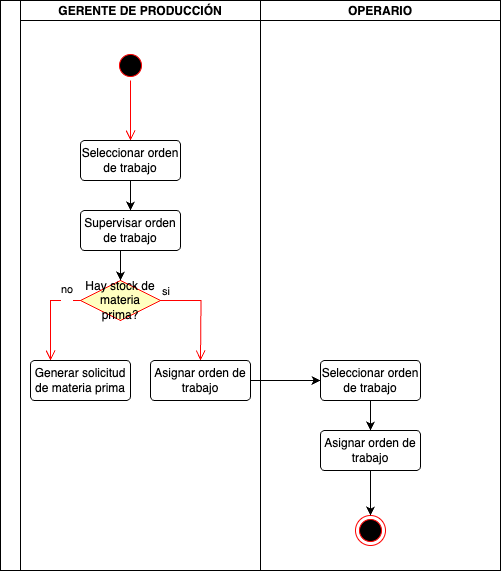

The diagram above was exported from draw.io. Its source (the exported page's mxGraphModel, read from the mxfile embedded in the PNG):
<mxGraphModel dx="984" dy="566" grid="1" gridSize="10" guides="1" tooltips="1" connect="1" arrows="1" fold="1" page="1" pageScale="1" pageWidth="827" pageHeight="1169" math="0" shadow="0">
  <root>
    <mxCell id="0" />
    <mxCell id="1" parent="0" />
    <mxCell id="lhbC4SCB4tCPhIpgXOIC-1" value="" style="swimlane;childLayout=stackLayout;resizeParent=1;resizeParentMax=0;startSize=20;horizontal=0;horizontalStack=1;" vertex="1" parent="1">
      <mxGeometry x="80" y="70" width="260" height="570" as="geometry" />
    </mxCell>
    <mxCell id="lhbC4SCB4tCPhIpgXOIC-2" value="GERENTE DE PRODUCCIÓN" style="swimlane;startSize=20;" vertex="1" parent="lhbC4SCB4tCPhIpgXOIC-1">
      <mxGeometry x="20" width="240" height="570" as="geometry" />
    </mxCell>
    <mxCell id="lhbC4SCB4tCPhIpgXOIC-7" value="" style="ellipse;html=1;shape=startState;fillColor=#000000;strokeColor=#ff0000;" vertex="1" parent="lhbC4SCB4tCPhIpgXOIC-2">
      <mxGeometry x="95" y="50" width="30" height="30" as="geometry" />
    </mxCell>
    <mxCell id="lhbC4SCB4tCPhIpgXOIC-8" value="" style="edgeStyle=orthogonalEdgeStyle;html=1;verticalAlign=bottom;endArrow=open;endSize=8;strokeColor=#ff0000;rounded=0;" edge="1" source="lhbC4SCB4tCPhIpgXOIC-7" parent="lhbC4SCB4tCPhIpgXOIC-2">
      <mxGeometry relative="1" as="geometry">
        <mxPoint x="110" y="140" as="targetPoint" />
      </mxGeometry>
    </mxCell>
    <mxCell id="lhbC4SCB4tCPhIpgXOIC-9" value="Seleccionar orden de trabajo" style="rounded=1;arcSize=10;whiteSpace=wrap;html=1;align=center;" vertex="1" parent="lhbC4SCB4tCPhIpgXOIC-2">
      <mxGeometry x="60" y="140" width="100" height="40" as="geometry" />
    </mxCell>
    <mxCell id="lhbC4SCB4tCPhIpgXOIC-11" value="" style="endArrow=classic;html=1;rounded=0;" edge="1" parent="lhbC4SCB4tCPhIpgXOIC-2">
      <mxGeometry width="50" height="50" relative="1" as="geometry">
        <mxPoint x="110" y="180" as="sourcePoint" />
        <mxPoint x="110" y="210" as="targetPoint" />
      </mxGeometry>
    </mxCell>
    <mxCell id="lhbC4SCB4tCPhIpgXOIC-12" value="Supervisar orden de trabajo" style="rounded=1;arcSize=10;whiteSpace=wrap;html=1;align=center;" vertex="1" parent="lhbC4SCB4tCPhIpgXOIC-2">
      <mxGeometry x="60" y="210" width="100" height="40" as="geometry" />
    </mxCell>
    <mxCell id="lhbC4SCB4tCPhIpgXOIC-13" value="Hay stock de materia prima?" style="rhombus;whiteSpace=wrap;html=1;fontColor=#000000;fillColor=#ffffc0;strokeColor=#ff0000;" vertex="1" parent="lhbC4SCB4tCPhIpgXOIC-2">
      <mxGeometry x="60" y="280" width="80" height="40" as="geometry" />
    </mxCell>
    <mxCell id="lhbC4SCB4tCPhIpgXOIC-14" value="si" style="edgeStyle=orthogonalEdgeStyle;html=1;align=left;verticalAlign=bottom;endArrow=open;endSize=8;strokeColor=#ff0000;rounded=0;" edge="1" source="lhbC4SCB4tCPhIpgXOIC-13" parent="lhbC4SCB4tCPhIpgXOIC-2">
      <mxGeometry x="-1" relative="1" as="geometry">
        <mxPoint x="180" y="360" as="targetPoint" />
      </mxGeometry>
    </mxCell>
    <mxCell id="lhbC4SCB4tCPhIpgXOIC-15" value="no&lt;div&gt;&lt;br&gt;&lt;/div&gt;" style="edgeStyle=orthogonalEdgeStyle;html=1;align=left;verticalAlign=top;endArrow=open;endSize=8;strokeColor=#ff0000;rounded=0;exitX=0;exitY=0.5;exitDx=0;exitDy=0;" edge="1" source="lhbC4SCB4tCPhIpgXOIC-13" parent="lhbC4SCB4tCPhIpgXOIC-2">
      <mxGeometry x="-0.4545" y="-14" relative="1" as="geometry">
        <mxPoint x="30" y="360" as="targetPoint" />
        <Array as="points">
          <mxPoint x="30" y="300" />
        </Array>
        <mxPoint x="4" y="-10" as="offset" />
      </mxGeometry>
    </mxCell>
    <mxCell id="lhbC4SCB4tCPhIpgXOIC-16" value="" style="endArrow=classic;html=1;rounded=0;entryX=0.5;entryY=0;entryDx=0;entryDy=0;" edge="1" parent="lhbC4SCB4tCPhIpgXOIC-2" target="lhbC4SCB4tCPhIpgXOIC-13">
      <mxGeometry width="50" height="50" relative="1" as="geometry">
        <mxPoint x="100" y="250" as="sourcePoint" />
        <mxPoint x="80" y="280" as="targetPoint" />
      </mxGeometry>
    </mxCell>
    <mxCell id="lhbC4SCB4tCPhIpgXOIC-17" value="Generar solicitud de materia prima" style="rounded=1;arcSize=10;whiteSpace=wrap;html=1;align=center;" vertex="1" parent="lhbC4SCB4tCPhIpgXOIC-2">
      <mxGeometry x="10" y="360" width="100" height="40" as="geometry" />
    </mxCell>
    <mxCell id="lhbC4SCB4tCPhIpgXOIC-18" value="Asignar orden de trabajo" style="rounded=1;arcSize=10;whiteSpace=wrap;html=1;align=center;" vertex="1" parent="lhbC4SCB4tCPhIpgXOIC-2">
      <mxGeometry x="130" y="360" width="100" height="40" as="geometry" />
    </mxCell>
    <mxCell id="lhbC4SCB4tCPhIpgXOIC-19" value="" style="endArrow=classic;html=1;rounded=0;entryX=0;entryY=0.5;entryDx=0;entryDy=0;" edge="1" parent="lhbC4SCB4tCPhIpgXOIC-2" target="lhbC4SCB4tCPhIpgXOIC-20">
      <mxGeometry width="50" height="50" relative="1" as="geometry">
        <mxPoint x="230" y="380" as="sourcePoint" />
        <mxPoint x="290" y="380" as="targetPoint" />
      </mxGeometry>
    </mxCell>
    <mxCell id="lhbC4SCB4tCPhIpgXOIC-6" value="OPERARIO" style="swimlane;startSize=20;" vertex="1" parent="1">
      <mxGeometry x="340" y="70" width="240" height="570" as="geometry" />
    </mxCell>
    <mxCell id="lhbC4SCB4tCPhIpgXOIC-20" value="Seleccionar orden de trabajo" style="rounded=1;arcSize=10;whiteSpace=wrap;html=1;align=center;" vertex="1" parent="lhbC4SCB4tCPhIpgXOIC-6">
      <mxGeometry x="60" y="360" width="100" height="40" as="geometry" />
    </mxCell>
    <mxCell id="lhbC4SCB4tCPhIpgXOIC-21" value="Asignar orden de trabajo" style="rounded=1;arcSize=10;whiteSpace=wrap;html=1;align=center;" vertex="1" parent="lhbC4SCB4tCPhIpgXOIC-6">
      <mxGeometry x="60" y="430" width="100" height="40" as="geometry" />
    </mxCell>
    <mxCell id="lhbC4SCB4tCPhIpgXOIC-23" value="" style="endArrow=classic;html=1;rounded=0;entryX=0.5;entryY=0;entryDx=0;entryDy=0;" edge="1" parent="lhbC4SCB4tCPhIpgXOIC-6" target="lhbC4SCB4tCPhIpgXOIC-21">
      <mxGeometry width="50" height="50" relative="1" as="geometry">
        <mxPoint x="110" y="400" as="sourcePoint" />
        <mxPoint x="74" y="430" as="targetPoint" />
      </mxGeometry>
    </mxCell>
    <mxCell id="lhbC4SCB4tCPhIpgXOIC-24" value="" style="ellipse;html=1;shape=endState;fillColor=#000000;strokeColor=#ff0000;" vertex="1" parent="lhbC4SCB4tCPhIpgXOIC-6">
      <mxGeometry x="95" y="515" width="30" height="30" as="geometry" />
    </mxCell>
    <mxCell id="lhbC4SCB4tCPhIpgXOIC-25" value="" style="endArrow=classic;html=1;rounded=0;entryX=0.5;entryY=0;entryDx=0;entryDy=0;exitX=0.5;exitY=1;exitDx=0;exitDy=0;" edge="1" parent="lhbC4SCB4tCPhIpgXOIC-6" source="lhbC4SCB4tCPhIpgXOIC-21" target="lhbC4SCB4tCPhIpgXOIC-24">
      <mxGeometry width="50" height="50" relative="1" as="geometry">
        <mxPoint x="100" y="480" as="sourcePoint" />
        <mxPoint x="150" y="430" as="targetPoint" />
      </mxGeometry>
    </mxCell>
  </root>
</mxGraphModel>